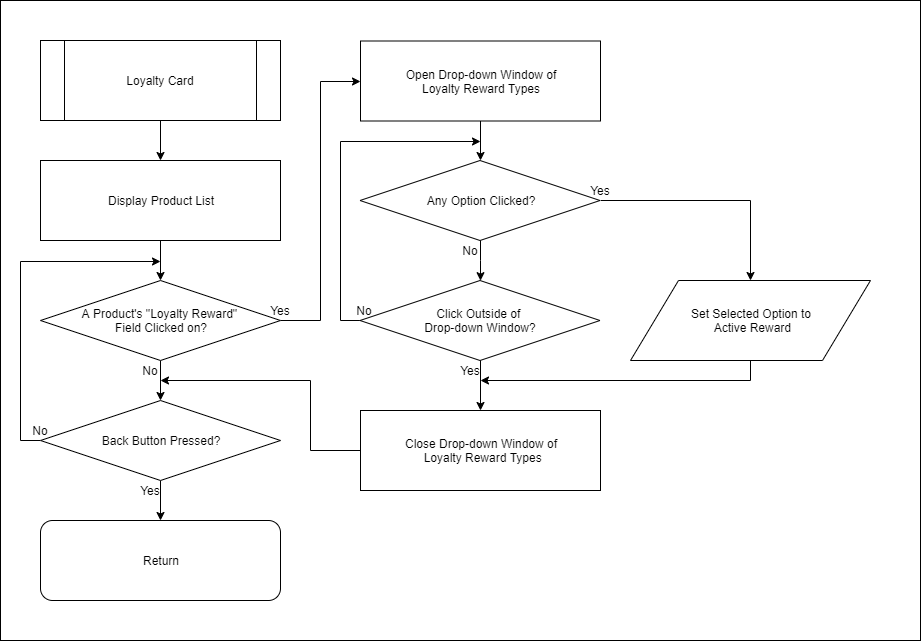

The diagram above was exported from draw.io. Its source (the exported page's mxGraphModel, read from the mxfile embedded in the PNG):
<mxGraphModel dx="1422" dy="745" grid="1" gridSize="10" guides="1" tooltips="1" connect="1" arrows="1" fold="1" page="1" pageScale="1" pageWidth="1169" pageHeight="827" math="0" shadow="0">
  <root>
    <mxCell id="0" />
    <mxCell id="1" parent="0" />
    <mxCell id="Wyb9VVTRiuyFoaMc31YO-9" value="" style="rounded=0;whiteSpace=wrap;html=1;" vertex="1" parent="1">
      <mxGeometry x="40" width="920" height="640" as="geometry" />
    </mxCell>
    <mxCell id="Jefq0aSLt_uFAw4OgS8Q-3" style="edgeStyle=orthogonalEdgeStyle;rounded=0;orthogonalLoop=1;jettySize=auto;html=1;exitX=0.5;exitY=1;exitDx=0;exitDy=0;entryX=0.5;entryY=0;entryDx=0;entryDy=0;" parent="1" source="Jefq0aSLt_uFAw4OgS8Q-4" target="Jefq0aSLt_uFAw4OgS8Q-6" edge="1">
      <mxGeometry relative="1" as="geometry" />
    </mxCell>
    <mxCell id="Jefq0aSLt_uFAw4OgS8Q-4" value="Loyalty Card" style="shape=process;whiteSpace=wrap;html=1;backgroundOutline=1;" parent="1" vertex="1">
      <mxGeometry x="80" y="40" width="240" height="80" as="geometry" />
    </mxCell>
    <mxCell id="Jefq0aSLt_uFAw4OgS8Q-5" style="edgeStyle=orthogonalEdgeStyle;rounded=0;orthogonalLoop=1;jettySize=auto;html=1;exitX=0.5;exitY=1;exitDx=0;exitDy=0;" parent="1" source="Jefq0aSLt_uFAw4OgS8Q-6" target="Jefq0aSLt_uFAw4OgS8Q-8" edge="1">
      <mxGeometry relative="1" as="geometry" />
    </mxCell>
    <mxCell id="Jefq0aSLt_uFAw4OgS8Q-6" value="Display Product List" style="rounded=0;whiteSpace=wrap;html=1;" parent="1" vertex="1">
      <mxGeometry x="80" y="160" width="240" height="80" as="geometry" />
    </mxCell>
    <mxCell id="Jefq0aSLt_uFAw4OgS8Q-7" style="edgeStyle=orthogonalEdgeStyle;rounded=0;orthogonalLoop=1;jettySize=auto;html=1;exitX=0.5;exitY=1;exitDx=0;exitDy=0;" parent="1" source="Jefq0aSLt_uFAw4OgS8Q-8" target="Jefq0aSLt_uFAw4OgS8Q-11" edge="1">
      <mxGeometry relative="1" as="geometry" />
    </mxCell>
    <mxCell id="Jefq0aSLt_uFAw4OgS8Q-20" style="edgeStyle=orthogonalEdgeStyle;rounded=0;orthogonalLoop=1;jettySize=auto;html=1;exitX=1;exitY=0.5;exitDx=0;exitDy=0;entryX=0;entryY=0.5;entryDx=0;entryDy=0;" parent="1" source="Jefq0aSLt_uFAw4OgS8Q-8" target="Jefq0aSLt_uFAw4OgS8Q-19" edge="1">
      <mxGeometry relative="1" as="geometry" />
    </mxCell>
    <mxCell id="Jefq0aSLt_uFAw4OgS8Q-8" value="A Product's &quot;Loyalty Reward&quot;&amp;nbsp;&lt;br&gt;Field Clicked on?" style="rhombus;whiteSpace=wrap;html=1;" parent="1" vertex="1">
      <mxGeometry x="80" y="280" width="240" height="80" as="geometry" />
    </mxCell>
    <mxCell id="Jefq0aSLt_uFAw4OgS8Q-9" style="edgeStyle=orthogonalEdgeStyle;rounded=0;orthogonalLoop=1;jettySize=auto;html=1;exitX=0;exitY=0.5;exitDx=0;exitDy=0;" parent="1" source="Jefq0aSLt_uFAw4OgS8Q-11" edge="1">
      <mxGeometry relative="1" as="geometry">
        <mxPoint x="200" y="261" as="targetPoint" />
        <Array as="points">
          <mxPoint x="60" y="440" />
          <mxPoint x="60" y="261" />
        </Array>
      </mxGeometry>
    </mxCell>
    <mxCell id="Jefq0aSLt_uFAw4OgS8Q-18" style="edgeStyle=orthogonalEdgeStyle;rounded=0;orthogonalLoop=1;jettySize=auto;html=1;exitX=0.5;exitY=1;exitDx=0;exitDy=0;entryX=0.5;entryY=0;entryDx=0;entryDy=0;" parent="1" source="Jefq0aSLt_uFAw4OgS8Q-11" target="Jefq0aSLt_uFAw4OgS8Q-16" edge="1">
      <mxGeometry relative="1" as="geometry" />
    </mxCell>
    <mxCell id="Jefq0aSLt_uFAw4OgS8Q-11" value="Back Button&amp;nbsp;Pressed?" style="rhombus;whiteSpace=wrap;html=1;" parent="1" vertex="1">
      <mxGeometry x="80" y="400" width="240" height="80" as="geometry" />
    </mxCell>
    <mxCell id="Jefq0aSLt_uFAw4OgS8Q-12" value="No" style="text;html=1;strokeColor=none;fillColor=none;align=center;verticalAlign=middle;whiteSpace=wrap;rounded=0;" parent="1" vertex="1">
      <mxGeometry x="60" y="420" width="40" height="20" as="geometry" />
    </mxCell>
    <mxCell id="Jefq0aSLt_uFAw4OgS8Q-13" value="Yes" style="text;html=1;strokeColor=none;fillColor=none;align=center;verticalAlign=middle;whiteSpace=wrap;rounded=0;" parent="1" vertex="1">
      <mxGeometry x="170" y="480" width="40" height="20" as="geometry" />
    </mxCell>
    <mxCell id="Jefq0aSLt_uFAw4OgS8Q-14" value="No" style="text;html=1;strokeColor=none;fillColor=none;align=center;verticalAlign=middle;whiteSpace=wrap;rounded=0;" parent="1" vertex="1">
      <mxGeometry x="170" y="360" width="40" height="20" as="geometry" />
    </mxCell>
    <mxCell id="Jefq0aSLt_uFAw4OgS8Q-15" value="Yes" style="text;html=1;strokeColor=none;fillColor=none;align=center;verticalAlign=middle;whiteSpace=wrap;rounded=0;" parent="1" vertex="1">
      <mxGeometry x="300" y="300" width="40" height="20" as="geometry" />
    </mxCell>
    <mxCell id="Jefq0aSLt_uFAw4OgS8Q-16" value="Return" style="rounded=1;whiteSpace=wrap;html=1;" parent="1" vertex="1">
      <mxGeometry x="80" y="520" width="240" height="80" as="geometry" />
    </mxCell>
    <mxCell id="Jefq0aSLt_uFAw4OgS8Q-19" value="Open Drop-down Window of &lt;br&gt;Loyalty Reward Types" style="rounded=0;whiteSpace=wrap;html=1;" parent="1" vertex="1">
      <mxGeometry x="400" y="40.5" width="240" height="80" as="geometry" />
    </mxCell>
    <mxCell id="Jefq0aSLt_uFAw4OgS8Q-21" style="edgeStyle=orthogonalEdgeStyle;rounded=0;orthogonalLoop=1;jettySize=auto;html=1;exitX=0.5;exitY=1;exitDx=0;exitDy=0;entryX=0.5;entryY=0;entryDx=0;entryDy=0;" parent="1" target="Jefq0aSLt_uFAw4OgS8Q-24" edge="1">
      <mxGeometry relative="1" as="geometry">
        <mxPoint x="520" y="120.5" as="sourcePoint" />
      </mxGeometry>
    </mxCell>
    <mxCell id="Jefq0aSLt_uFAw4OgS8Q-23" style="edgeStyle=orthogonalEdgeStyle;rounded=0;orthogonalLoop=1;jettySize=auto;html=1;exitX=0.5;exitY=1;exitDx=0;exitDy=0;" parent="1" source="Jefq0aSLt_uFAw4OgS8Q-24" target="Jefq0aSLt_uFAw4OgS8Q-30" edge="1">
      <mxGeometry relative="1" as="geometry" />
    </mxCell>
    <mxCell id="Wyb9VVTRiuyFoaMc31YO-6" style="edgeStyle=orthogonalEdgeStyle;rounded=0;orthogonalLoop=1;jettySize=auto;html=1;exitX=1;exitY=0.5;exitDx=0;exitDy=0;entryX=0.5;entryY=0;entryDx=0;entryDy=0;" edge="1" parent="1" source="Jefq0aSLt_uFAw4OgS8Q-24" target="Wyb9VVTRiuyFoaMc31YO-1">
      <mxGeometry relative="1" as="geometry" />
    </mxCell>
    <mxCell id="Jefq0aSLt_uFAw4OgS8Q-24" value="Any Option Clicked?" style="rhombus;whiteSpace=wrap;html=1;" parent="1" vertex="1">
      <mxGeometry x="399.5" y="160" width="240" height="80" as="geometry" />
    </mxCell>
    <mxCell id="Wyb9VVTRiuyFoaMc31YO-5" style="edgeStyle=orthogonalEdgeStyle;rounded=0;orthogonalLoop=1;jettySize=auto;html=1;exitX=0;exitY=0.5;exitDx=0;exitDy=0;" edge="1" parent="1" source="Jefq0aSLt_uFAw4OgS8Q-27">
      <mxGeometry relative="1" as="geometry">
        <mxPoint x="200" y="380" as="targetPoint" />
        <Array as="points">
          <mxPoint x="350" y="450" />
          <mxPoint x="350" y="380" />
          <mxPoint x="200" y="380" />
        </Array>
      </mxGeometry>
    </mxCell>
    <mxCell id="Jefq0aSLt_uFAw4OgS8Q-27" value="Close Drop-down Window of&lt;br&gt;&amp;nbsp;Loyalty Reward Types" style="rounded=0;whiteSpace=wrap;html=1;" parent="1" vertex="1">
      <mxGeometry x="400" y="410" width="240" height="80" as="geometry" />
    </mxCell>
    <mxCell id="Jefq0aSLt_uFAw4OgS8Q-29" style="edgeStyle=orthogonalEdgeStyle;rounded=0;orthogonalLoop=1;jettySize=auto;html=1;exitX=0;exitY=0.5;exitDx=0;exitDy=0;" parent="1" source="Jefq0aSLt_uFAw4OgS8Q-30" edge="1">
      <mxGeometry relative="1" as="geometry">
        <mxPoint x="520" y="140.5" as="targetPoint" />
        <Array as="points">
          <mxPoint x="379.5" y="320" />
          <mxPoint x="379.5" y="140" />
        </Array>
      </mxGeometry>
    </mxCell>
    <mxCell id="Wyb9VVTRiuyFoaMc31YO-3" style="edgeStyle=orthogonalEdgeStyle;rounded=0;orthogonalLoop=1;jettySize=auto;html=1;exitX=0.5;exitY=1;exitDx=0;exitDy=0;entryX=0.5;entryY=0;entryDx=0;entryDy=0;" edge="1" parent="1" source="Jefq0aSLt_uFAw4OgS8Q-30" target="Jefq0aSLt_uFAw4OgS8Q-27">
      <mxGeometry relative="1" as="geometry" />
    </mxCell>
    <mxCell id="Jefq0aSLt_uFAw4OgS8Q-30" value="Click Outside of &lt;br&gt;Drop-down Window?" style="rhombus;whiteSpace=wrap;html=1;" parent="1" vertex="1">
      <mxGeometry x="399.5" y="280" width="240" height="80" as="geometry" />
    </mxCell>
    <mxCell id="Jefq0aSLt_uFAw4OgS8Q-31" value="No" style="text;html=1;strokeColor=none;fillColor=none;align=center;verticalAlign=middle;whiteSpace=wrap;rounded=0;" parent="1" vertex="1">
      <mxGeometry x="383.5" y="300" width="40" height="20" as="geometry" />
    </mxCell>
    <mxCell id="Jefq0aSLt_uFAw4OgS8Q-33" value="No" style="text;html=1;strokeColor=none;fillColor=none;align=center;verticalAlign=middle;whiteSpace=wrap;rounded=0;" parent="1" vertex="1">
      <mxGeometry x="489.5" y="240" width="40" height="20" as="geometry" />
    </mxCell>
    <mxCell id="Jefq0aSLt_uFAw4OgS8Q-34" value="Yes" style="text;html=1;strokeColor=none;fillColor=none;align=center;verticalAlign=middle;whiteSpace=wrap;rounded=0;" parent="1" vertex="1">
      <mxGeometry x="619.5" y="180" width="40" height="20" as="geometry" />
    </mxCell>
    <mxCell id="Wyb9VVTRiuyFoaMc31YO-7" style="edgeStyle=orthogonalEdgeStyle;rounded=0;orthogonalLoop=1;jettySize=auto;html=1;exitX=0.5;exitY=1;exitDx=0;exitDy=0;" edge="1" parent="1" source="Wyb9VVTRiuyFoaMc31YO-1">
      <mxGeometry relative="1" as="geometry">
        <mxPoint x="520" y="380" as="targetPoint" />
        <Array as="points">
          <mxPoint x="790" y="380" />
        </Array>
      </mxGeometry>
    </mxCell>
    <mxCell id="Wyb9VVTRiuyFoaMc31YO-1" value="&lt;span style=&quot;white-space: normal&quot;&gt;Set Selected Option to&lt;br&gt;&amp;nbsp;Active Reward&lt;/span&gt;" style="shape=parallelogram;perimeter=parallelogramPerimeter;whiteSpace=wrap;html=1;" vertex="1" parent="1">
      <mxGeometry x="670" y="280" width="240" height="80" as="geometry" />
    </mxCell>
    <mxCell id="Jefq0aSLt_uFAw4OgS8Q-32" value="Yes" style="text;html=1;strokeColor=none;fillColor=none;align=center;verticalAlign=middle;whiteSpace=wrap;rounded=0;" parent="1" vertex="1">
      <mxGeometry x="489.5" y="360" width="40" height="20" as="geometry" />
    </mxCell>
  </root>
</mxGraphModel>